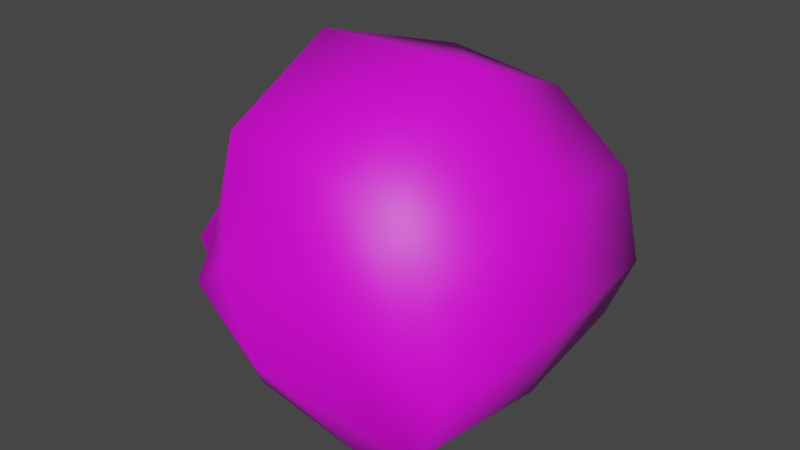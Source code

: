 # Source: skull.blend  (saved by Blender 3.0.42; exported with 4.5.12 LTS)
import bpy
from mathutils import Matrix  # noqa: F401  (used for matrix-valued properties, if any)

bpy.ops.wm.read_factory_settings(use_empty=True)
scene = bpy.context.scene
scene.name = 'Scene'

# ---- images (referenced by path relative to the original .blend; pixels are not part of the script)
import os
ASSET_DIR = os.environ.get("B2B_ASSET_DIR", "")  # directory of the original .blend (textures are referenced by path, not embedded)
HERE = os.path.dirname(os.path.abspath(__file__))  # packed textures are extracted next to this script under _unpacked/

def load_image(name, relpath, width, height, colorspace="sRGB"):
    """Load a texture the original file referenced (path relative to the .blend, or extracted next to this script)."""
    p = next((c for c in (os.path.join(HERE, relpath), os.path.join(ASSET_DIR, relpath)) if relpath and os.path.exists(c)), "")
    if p:
        img = bpy.data.images.load(p, check_existing=True)
        img.name = name
    else:  # same state as the original file: an image datablock whose file is absent (Cycles renders it pink)
        img = bpy.data.images.new(name, width, height)
        img.source = "FILE"
        img.filepath = "//" + (relpath or name)
    img.colorspace_settings.name = colorspace
    return img
img_items_02_png = load_image('items_02.png', 'items_02.png', 1024, 1024, 'sRGB')

# ---- materials (node trees are filled in below, after node groups)
mat_items = bpy.data.materials.new('items')

# ---- material node trees
mat_items.use_nodes = True; mat_items.node_tree.nodes.clear()
_N = mat_items.node_tree.nodes; _L = mat_items.node_tree.links
n0 = _N.new('ShaderNodeOutputMaterial'); n0.name = 'Material Output'; n0.location = (300, 300)
n1 = _N.new('ShaderNodeBsdfPrincipled'); n1.name = 'Principled BSDF.001'; n1.location = (-3, 269)
n1.distribution = 'GGX'
n1.subsurface_method = 'RANDOM_WALK_SKIN'
n1.inputs[3].default_value = 1.45
n1.inputs[27].default_value = (0.0, 0.0, 0.0, 1.0)
n1.inputs[28].default_value = 1.0
n2 = _N.new('ShaderNodeTexImage'); n2.name = 'Image Texture'; n2.location = (-437, 324)
n2.image = img_items_02_png
n2.interpolation = 'Closest'
_L.new(n1.outputs[0], n0.inputs[0])
_L.new(n2.outputs[0], n1.inputs[0])
n0.is_active_output = True

# ---- world
world_world = bpy.data.worlds.new('World'); scene.world = world_world
world_world.use_nodes = True; world_world.node_tree.nodes.clear()
_N = world_world.node_tree.nodes; _L = world_world.node_tree.links
n0 = _N.new('ShaderNodeOutputWorld'); n0.name = 'World Output'; n0.location = (300, 300)
n1 = _N.new('ShaderNodeBackground'); n1.name = 'Background'; n1.location = (10, 300)
n1.inputs[0].default_value = (0.05088, 0.05088, 0.05088, 1.0)
_L.new(n1.outputs[0], n0.inputs[0])
n0.is_active_output = True
world_world.color = (0.05088, 0.05088, 0.05088)
world_world.use_sun_shadow = False
world_world.sun_shadow_jitter_overblur = 0.0

# ---- meshes
me_skull = bpy.data.meshes.new('skull')
me_skull.from_pydata([(-0.188, -0.07881, 0.02532), (-0.03342, -0.1875, 0.3658), (0.09709, -0.1421, 7.345e-05), (0.2191, -0.1875, 0.2642), (-0.188, 0.0, 0.02532), (-0.07836, 0.0, 0.4202), (0.1136, 0.0, -0.008712), (0.2367, 0.0, 0.3004), (-0.001037, -0.1221, 0.05008), (0.1192, -0.1875, 0.3448), (0.1368, 0.0, 0.4206), (-0.001037, 0.0, 0.05008), (-0.136, -0.06004, 0.2065), (0.2081, -0.1875, 0.06621), (0.2245, 0.0, 0.05742), (-0.1675, 0.0, 0.2973), (0.03445, -0.2389, 0.137), (-0.07257, -0.1875, 0.235), (0.2435, -0.1875, 0.153), (0.2676, 0.0, 0.1717), (-0.1127, 0.0, 0.273), (0.06987, -0.2016, 0.2238), (0.169, 0.0, 0.02435), (-0.1232, 0.0, -0.001136), (-0.1232, -0.1044, -0.001136), (0.1526, -0.1875, 0.03314), (-0.07797, -0.2132, 0.1829), (-0.03449, -0.2132, 0.2145), (-0.2013, 0.0, 0.1533), (0.01671, -0.2132, 0.09356), (-0.2013, -0.1039, 0.1533), (-0.1006, -0.1167, 0.09089)], [], [(19, 7, 3, 18), (27, 1, 17), (11, 6, 2, 8), (8, 29, 31), (17, 1, 5, 20), (7, 10, 9, 3), (23, 11, 8, 24), (18, 3, 9, 21), (25, 13, 16, 29), (30, 12, 15, 28), (31, 26, 12), (22, 14, 13, 25), (13, 18, 21, 16), (12, 17, 20), (26, 27, 17), (14, 19, 18, 13), (16, 21, 27), (29, 16, 26), (4, 23, 24, 0), (10, 5, 1, 9), (21, 9, 1, 27), (6, 22, 25, 2), (24, 31, 30, 0), (0, 30, 28, 4), (2, 25, 29), (12, 26, 17), (30, 31, 12), (15, 12, 20), (26, 16, 27), (24, 8, 31), (8, 2, 29), (31, 29, 26)])
me_skull.polygons.foreach_set('use_smooth', [True] * 32)
_uv = me_skull.uv_layers.new(name='UVMap')
_uv.uv.foreach_set('vector', [0.473, 0.1983, 0.473, 0.2512, 0.4345, 0.2363, 0.4345, 0.1906, 0.464, 0.0987, 0.4642, 0.1609, 0.4562, 0.1071, 0.5705, 0.03443, 0.5941, 0.03443, 0.5907, 0.09287, 0.5705, 0.08461, 0.4709, 0.0311, 0.4745, 0.04898, 0.4504, 0.04789, 0.4727, 0.3207, 0.4727, 0.4533, 0.3777, 0.5083, 0.3777, 0.3593, 0.473, 0.2512, 0.473, 0.3006, 0.4345, 0.2695, 0.4345, 0.2363, 0.5454, 0.03443, 0.5705, 0.03443, 0.5705, 0.08461, 0.5454, 0.07736, 0.5212, 0.07342, 0.5161, 0.1191, 0.4956, 0.1523, 0.4855, 0.1026, 0.5025, 0.02414, 0.5139, 0.03774, 0.4782, 0.06686, 0.4745, 0.04898, 0.4303, 0.2132, 0.4081, 0.267, 0.3777, 0.3591, 0.3777, 0.2132, 0.4504, 0.04789, 0.4551, 0.08572, 0.4431, 0.09541, 0.473, 0.1377, 0.473, 0.1513, 0.4345, 0.1549, 0.4345, 0.1413, 0.5139, 0.03774, 0.5212, 0.07342, 0.4855, 0.1026, 0.4782, 0.06686, 0.4561, 0.2365, 0.5207, 0.2654, 0.4257, 0.3039, 0.4551, 0.08572, 0.464, 0.0987, 0.4562, 0.1071, 0.473, 0.1513, 0.473, 0.1983, 0.4345, 0.1906, 0.4345, 0.1549, 0.4782, 0.06686, 0.4855, 0.1026, 0.464, 0.0987, 0.4745, 0.04898, 0.4782, 0.06686, 0.4551, 0.08572, 0.541, 0.007813, 0.6035, 0.007813, 0.6035, 0.1328, 0.541, 0.1021, 0.473, 0.3006, 0.473, 0.3005, 0.4345, 0.2781, 0.4345, 0.2695, 0.4855, 0.1026, 0.4956, 0.1523, 0.4642, 0.1609, 0.464, 0.0987, 0.473, 0.1241, 0.473, 0.1377, 0.4345, 0.1413, 0.4438, 0.1277, 0.436, 0.02177, 0.4407, 0.0596, 0.42, 0.08528, 0.4227, 0.03264, 0.4176, 0.0835, 0.4303, 0.2132, 0.3777, 0.2132, 0.3777, 0.0835, 0.4911, 0.01054, 0.5025, 0.02414, 0.4745, 0.04898, 0.4431, 0.09541, 0.4551, 0.08572, 0.4562, 0.1071, 0.4297, 0.07356, 0.4504, 0.04789, 0.4431, 0.09541, 0.4367, 0.1328, 0.4431, 0.09541, 0.4479, 0.1228, 0.4551, 0.08572, 0.4782, 0.06686, 0.464, 0.0987, 0.563, 0.08908, 0.5881, 0.09633, 0.5676, 0.09414, 0.4709, 0.0311, 0.4911, 0.01054, 0.4745, 0.04898, 0.4504, 0.04789, 0.4745, 0.04898, 0.4551, 0.08572])
me_skull.materials.append(mat_items)
me_skull.use_remesh_fix_poles = True
me_skull.use_remesh_preserve_attributes = False
me_skull.update()

# ---- objects
ob_skull = bpy.data.objects.new('skull', me_skull)

# ---- transforms, parenting, visibility, modifiers, constraints
ob_skull.location = (0.0, 0.0, 0.0)
_m = ob_skull.modifiers.new('Mirror', 'MIRROR')
_m.use_axis = (False, True, False)

# ---- collection membership
scene.collection.objects.link(ob_skull)

# ---- scene / render settings (as saved in the file)
scene.frame_start = 1; scene.frame_end = 70; scene.frame_set(1)
scene.render.engine = 'BLENDER_EEVEE_NEXT'
scene.render.film_transparent = True
scene.cycles.use_denoising = False
scene.cycles.samples = 128
scene.cycles.sampling_pattern = 'TABULATED_SOBOL'
scene.cycles.use_adaptive_sampling = False
scene.cycles.use_light_tree = False
scene.view_settings.view_transform = 'Filmic'
bpy.context.view_layer.update()

# ---- added for rendering (the .blend has no active camera and no usable light): camera, sun
cam_auto = bpy.data.cameras.new('AutoCamera')
cam_auto.lens = 50.0
cam_auto.sensor_width = 36.0
cam_auto.clip_end = 1000.0
ob_auto_camera = bpy.data.objects.new('AutoCamera', cam_auto)
scene.collection.objects.link(ob_auto_camera)
ob_auto_camera.location = (0.768998, -0.882978, 0.7946)
ob_auto_camera.rotation_euler = (1.09748, -7.21219e-08, 0.694738)
scene.camera = ob_auto_camera
light_auto_sun = bpy.data.lights.new('AutoSun', 'SUN')
light_auto_sun.energy = 3.0
light_auto_sun.angle = 0.0523599
ob_auto_sun = bpy.data.objects.new('AutoSun', light_auto_sun)
scene.collection.objects.link(ob_auto_sun)
ob_auto_sun.rotation_euler = (0.872665, 0.174533, 0.523599)
bpy.context.view_layer.update()
